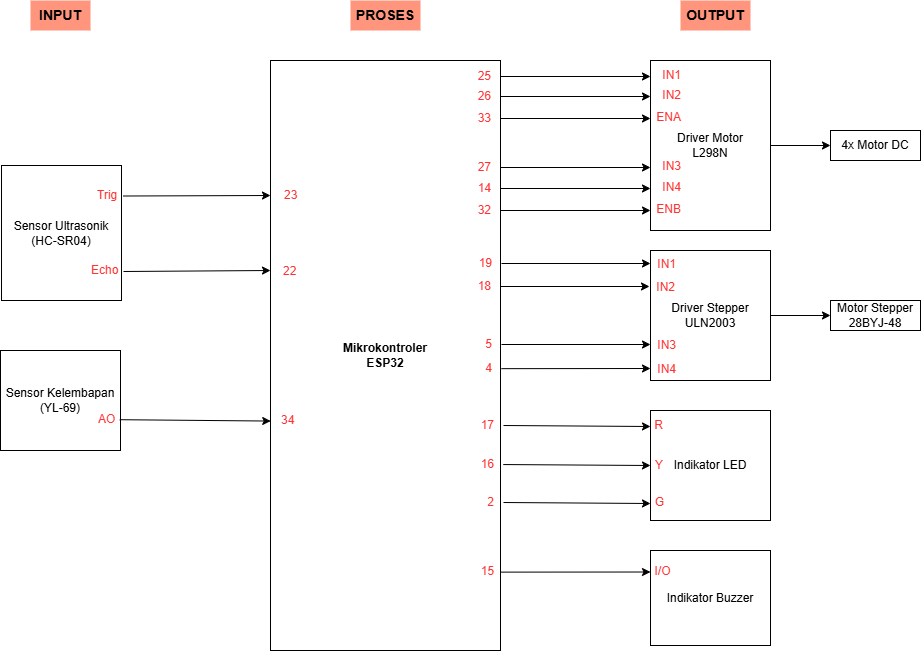

The diagram above was exported from draw.io. Its source (the exported page's mxGraphModel, read from the mxfile embedded in the PNG):
<mxGraphModel dx="1303" dy="668" grid="1" gridSize="10" guides="1" tooltips="1" connect="1" arrows="1" fold="1" page="1" pageScale="1" pageWidth="850" pageHeight="1100" math="0" shadow="0">
  <root>
    <mxCell id="0" />
    <mxCell id="1" parent="0" />
    <mxCell id="NHHO3Z0EJUbDEWoJpuVe-1" value="INPUT" style="text;html=1;strokeColor=none;fillColor=#FF957D;align=center;verticalAlign=middle;whiteSpace=wrap;rounded=0;fontSize=14;fontStyle=1;" parent="1" vertex="1">
      <mxGeometry x="70" y="40" width="60" height="30" as="geometry" />
    </mxCell>
    <mxCell id="NHHO3Z0EJUbDEWoJpuVe-2" value="PROSES" style="text;html=1;strokeColor=none;fillColor=#FF957D;align=center;verticalAlign=middle;whiteSpace=wrap;rounded=0;fontSize=14;fontStyle=1;" parent="1" vertex="1">
      <mxGeometry x="390" y="40" width="70" height="30" as="geometry" />
    </mxCell>
    <mxCell id="NHHO3Z0EJUbDEWoJpuVe-3" value="OUTPUT" style="text;html=1;strokeColor=none;fillColor=#FF957D;align=center;verticalAlign=middle;whiteSpace=wrap;rounded=0;fontSize=14;fontStyle=1;" parent="1" vertex="1">
      <mxGeometry x="720" y="40" width="70" height="30" as="geometry" />
    </mxCell>
    <mxCell id="NHHO3Z0EJUbDEWoJpuVe-4" value="Sensor Ultrasonik&lt;br&gt;(HC-SR04)" style="rounded=0;whiteSpace=wrap;html=1;" parent="1" vertex="1">
      <mxGeometry x="41" y="205" width="120" height="135" as="geometry" />
    </mxCell>
    <mxCell id="NHHO3Z0EJUbDEWoJpuVe-5" value="Sensor Kelembapan&lt;br&gt;(YL-69)" style="rounded=0;whiteSpace=wrap;html=1;" parent="1" vertex="1">
      <mxGeometry x="40" y="390" width="120" height="100" as="geometry" />
    </mxCell>
    <mxCell id="NHHO3Z0EJUbDEWoJpuVe-7" value="Mikrokontroler&lt;br&gt;ESP32" style="rounded=0;whiteSpace=wrap;html=1;fontSize=12;fontStyle=1" parent="1" vertex="1">
      <mxGeometry x="310" y="100" width="230" height="590" as="geometry" />
    </mxCell>
    <mxCell id="NHHO3Z0EJUbDEWoJpuVe-8" value="" style="endArrow=classic;html=1;rounded=0;exitX=1.015;exitY=0.226;exitDx=0;exitDy=0;exitPerimeter=0;" parent="1" source="NHHO3Z0EJUbDEWoJpuVe-4" edge="1">
      <mxGeometry width="50" height="50" relative="1" as="geometry">
        <mxPoint x="230" y="385" as="sourcePoint" />
        <mxPoint x="310" y="235" as="targetPoint" />
      </mxGeometry>
    </mxCell>
    <mxCell id="NHHO3Z0EJUbDEWoJpuVe-9" value="23" style="text;html=1;align=left;verticalAlign=middle;resizable=0;points=[];autosize=1;strokeColor=none;fillColor=none;fontColor=#FF3333;" parent="NHHO3Z0EJUbDEWoJpuVe-8" vertex="1">
      <mxGeometry x="-0.4133" y="-1" width="40" height="30" relative="1" as="geometry">
        <mxPoint x="115" y="-16" as="offset" />
      </mxGeometry>
    </mxCell>
    <mxCell id="NHHO3Z0EJUbDEWoJpuVe-10" value="" style="endArrow=classic;html=1;rounded=0;exitX=0.994;exitY=0.692;entryX=0.001;entryY=0.464;entryDx=0;entryDy=0;entryPerimeter=0;exitDx=0;exitDy=0;exitPerimeter=0;" parent="1" source="NHHO3Z0EJUbDEWoJpuVe-5" edge="1">
      <mxGeometry width="50" height="50" relative="1" as="geometry">
        <mxPoint x="230" y="540" as="sourcePoint" />
        <mxPoint x="310.23" y="460.55999999999995" as="targetPoint" />
      </mxGeometry>
    </mxCell>
    <mxCell id="NHHO3Z0EJUbDEWoJpuVe-11" value="34" style="text;html=1;align=left;verticalAlign=middle;resizable=0;points=[];autosize=1;strokeColor=none;fillColor=none;fontColor=#FF3333;" parent="NHHO3Z0EJUbDEWoJpuVe-10" vertex="1">
      <mxGeometry x="-0.4667" width="40" height="30" relative="1" as="geometry">
        <mxPoint x="120" y="-15" as="offset" />
      </mxGeometry>
    </mxCell>
    <mxCell id="NHHO3Z0EJUbDEWoJpuVe-14" value="Driver Motor&lt;br&gt;L298N" style="rounded=0;whiteSpace=wrap;html=1;" parent="1" vertex="1">
      <mxGeometry x="690" y="100" width="120" height="170" as="geometry" />
    </mxCell>
    <mxCell id="NHHO3Z0EJUbDEWoJpuVe-15" value="4x Motor DC" style="rounded=0;whiteSpace=wrap;html=1;" parent="1" vertex="1">
      <mxGeometry x="870" y="170" width="90" height="30" as="geometry" />
    </mxCell>
    <mxCell id="NHHO3Z0EJUbDEWoJpuVe-16" value="" style="endArrow=none;html=1;rounded=0;exitX=0;exitY=0.5;startFill=1;endFill=1;startArrow=classic;" parent="1" edge="1">
      <mxGeometry width="50" height="50" relative="1" as="geometry">
        <mxPoint x="690" y="250.0000000000001" as="sourcePoint" />
        <mxPoint x="540" y="250" as="targetPoint" />
      </mxGeometry>
    </mxCell>
    <mxCell id="NHHO3Z0EJUbDEWoJpuVe-17" value="&lt;br&gt;&lt;div&gt;32&lt;/div&gt;" style="text;html=1;align=right;verticalAlign=middle;resizable=0;points=[];autosize=1;strokeColor=none;fillColor=none;fontColor=#FF3333;" parent="NHHO3Z0EJUbDEWoJpuVe-16" vertex="1">
      <mxGeometry x="0.2831" y="2" width="40" height="40" relative="1" as="geometry">
        <mxPoint x="-102" y="-30" as="offset" />
      </mxGeometry>
    </mxCell>
    <mxCell id="NHHO3Z0EJUbDEWoJpuVe-18" value="" style="endArrow=classic;html=1;rounded=0;exitX=1;exitY=0.5;entryX=0;entryY=0.5;" parent="1" source="NHHO3Z0EJUbDEWoJpuVe-14" target="NHHO3Z0EJUbDEWoJpuVe-15" edge="1">
      <mxGeometry width="50" height="50" relative="1" as="geometry">
        <mxPoint x="700" y="230" as="sourcePoint" />
        <mxPoint x="750" y="180" as="targetPoint" />
      </mxGeometry>
    </mxCell>
    <mxCell id="NHHO3Z0EJUbDEWoJpuVe-19" value="Driver Stepper&lt;br&gt;ULN2003" style="rounded=0;whiteSpace=wrap;html=1;" parent="1" vertex="1">
      <mxGeometry x="690" y="290" width="120" height="130" as="geometry" />
    </mxCell>
    <mxCell id="NHHO3Z0EJUbDEWoJpuVe-20" value="Motor Stepper&lt;br&gt;28BYJ-48" style="rounded=0;whiteSpace=wrap;html=1;" parent="1" vertex="1">
      <mxGeometry x="870" y="340" width="90" height="30" as="geometry" />
    </mxCell>
    <mxCell id="NHHO3Z0EJUbDEWoJpuVe-21" value="" style="endArrow=classic;html=1;rounded=0;exitX=1;exitY=0.5;" parent="1" source="NHHO3Z0EJUbDEWoJpuVe-19" target="NHHO3Z0EJUbDEWoJpuVe-20" edge="1">
      <mxGeometry width="50" height="50" relative="1" as="geometry">
        <mxPoint x="820" y="320" as="sourcePoint" />
        <mxPoint x="870" y="270" as="targetPoint" />
      </mxGeometry>
    </mxCell>
    <mxCell id="NHHO3Z0EJUbDEWoJpuVe-22" value="" style="endArrow=none;html=1;rounded=0;exitX=0;exitY=0.5;startFill=1;endFill=1;startArrow=classic;entryX=1.004;entryY=0.404;entryDx=0;entryDy=0;entryPerimeter=0;" parent="1" edge="1">
      <mxGeometry width="50" height="50" relative="1" as="geometry">
        <mxPoint x="690" y="408" as="sourcePoint" />
        <mxPoint x="540.9200000000001" y="408.15999999999997" as="targetPoint" />
      </mxGeometry>
    </mxCell>
    <mxCell id="NHHO3Z0EJUbDEWoJpuVe-23" value="&lt;span style=&quot;background-color: transparent;&quot;&gt;4&lt;/span&gt;" style="text;html=1;align=right;verticalAlign=middle;resizable=0;points=[];autosize=1;strokeColor=none;fillColor=none;fontColor=#FF3333;" parent="NHHO3Z0EJUbDEWoJpuVe-22" vertex="1">
      <mxGeometry x="0.28" y="1" width="30" height="30" relative="1" as="geometry">
        <mxPoint x="-92" y="-16" as="offset" />
      </mxGeometry>
    </mxCell>
    <mxCell id="NHHO3Z0EJUbDEWoJpuVe-24" value="Indikator LED" style="rounded=0;whiteSpace=wrap;html=1;" parent="1" vertex="1">
      <mxGeometry x="690" y="450" width="120" height="110" as="geometry" />
    </mxCell>
    <mxCell id="NHHO3Z0EJUbDEWoJpuVe-25" value="Indikator Buzzer" style="rounded=0;whiteSpace=wrap;html=1;" parent="1" vertex="1">
      <mxGeometry x="690" y="590" width="120" height="95" as="geometry" />
    </mxCell>
    <mxCell id="NHHO3Z0EJUbDEWoJpuVe-27" value="" style="endArrow=none;html=1;rounded=0;exitX=0;exitY=0.5;entryX=1.012;entryY=0.526;entryDx=0;entryDy=0;entryPerimeter=0;startFill=1;endFill=1;startArrow=classic;" parent="1" source="NHHO3Z0EJUbDEWoJpuVe-24" edge="1">
      <mxGeometry width="50" height="50" relative="1" as="geometry">
        <mxPoint x="590" y="640" as="sourcePoint" />
        <mxPoint x="542.76" y="504.0400000000001" as="targetPoint" />
      </mxGeometry>
    </mxCell>
    <mxCell id="NHHO3Z0EJUbDEWoJpuVe-28" value="&lt;div&gt;16&lt;/div&gt;" style="text;html=1;align=right;verticalAlign=middle;resizable=0;points=[];autosize=1;strokeColor=none;fillColor=none;fontColor=#FF3333;" parent="NHHO3Z0EJUbDEWoJpuVe-27" vertex="1">
      <mxGeometry x="0.1" y="1" width="40" height="30" relative="1" as="geometry">
        <mxPoint x="-114" y="-16" as="offset" />
      </mxGeometry>
    </mxCell>
    <mxCell id="NHHO3Z0EJUbDEWoJpuVe-29" value="" style="endArrow=none;html=1;rounded=0;exitX=0;exitY=0.5;entryX=0.998;entryY=0.903;entryDx=0;entryDy=0;entryPerimeter=0;startFill=1;endFill=1;startArrow=classic;" parent="1" edge="1">
      <mxGeometry width="50" height="50" relative="1" as="geometry">
        <mxPoint x="690" y="611.4999999999999" as="sourcePoint" />
        <mxPoint x="539.5400000000002" y="611.6200000000001" as="targetPoint" />
      </mxGeometry>
    </mxCell>
    <mxCell id="NHHO3Z0EJUbDEWoJpuVe-30" value="15" style="text;html=1;align=center;verticalAlign=middle;resizable=0;points=[];autosize=1;strokeColor=none;fillColor=none;fontColor=#FF3333;" parent="NHHO3Z0EJUbDEWoJpuVe-29" vertex="1">
      <mxGeometry x="-0.2667" width="40" height="30" relative="1" as="geometry">
        <mxPoint x="-128" y="-16" as="offset" />
      </mxGeometry>
    </mxCell>
    <mxCell id="4nbHL_OQOXX8FSKKlGoi-1" value="" style="endArrow=classic;html=1;rounded=0;exitX=1.015;exitY=0.226;exitDx=0;exitDy=0;exitPerimeter=0;" edge="1" parent="1">
      <mxGeometry width="50" height="50" relative="1" as="geometry">
        <mxPoint x="163" y="311" as="sourcePoint" />
        <mxPoint x="310" y="310" as="targetPoint" />
      </mxGeometry>
    </mxCell>
    <mxCell id="4nbHL_OQOXX8FSKKlGoi-2" value="22" style="text;html=1;align=left;verticalAlign=middle;resizable=0;points=[];autosize=1;strokeColor=none;fillColor=none;fontColor=#FF3333;" vertex="1" parent="4nbHL_OQOXX8FSKKlGoi-1">
      <mxGeometry x="-0.4133" y="-1" width="40" height="30" relative="1" as="geometry">
        <mxPoint x="115" y="-16" as="offset" />
      </mxGeometry>
    </mxCell>
    <mxCell id="4nbHL_OQOXX8FSKKlGoi-3" value="Trig" style="text;html=1;align=left;verticalAlign=middle;resizable=0;points=[];autosize=1;strokeColor=none;fillColor=none;fontColor=#FF3333;" vertex="1" parent="1">
      <mxGeometry x="135" y="220" width="40" height="30" as="geometry" />
    </mxCell>
    <mxCell id="4nbHL_OQOXX8FSKKlGoi-4" value="Echo" style="text;html=1;align=left;verticalAlign=middle;resizable=0;points=[];autosize=1;strokeColor=none;fillColor=none;fontColor=#FF3333;" vertex="1" parent="1">
      <mxGeometry x="129" y="295" width="50" height="30" as="geometry" />
    </mxCell>
    <mxCell id="4nbHL_OQOXX8FSKKlGoi-5" value="AO" style="text;html=1;align=left;verticalAlign=middle;resizable=0;points=[];autosize=1;strokeColor=none;fillColor=none;fontColor=#FF3333;" vertex="1" parent="1">
      <mxGeometry x="136" y="444" width="40" height="30" as="geometry" />
    </mxCell>
    <mxCell id="4nbHL_OQOXX8FSKKlGoi-7" value="I/O" style="text;html=1;align=center;verticalAlign=middle;resizable=0;points=[];autosize=1;strokeColor=none;fillColor=none;fontColor=#FF3333;" vertex="1" parent="1">
      <mxGeometry x="682" y="596" width="40" height="30" as="geometry" />
    </mxCell>
    <mxCell id="4nbHL_OQOXX8FSKKlGoi-9" value="Y" style="text;html=1;align=right;verticalAlign=middle;resizable=0;points=[];autosize=1;strokeColor=none;fillColor=none;fontColor=#FF3333;" vertex="1" parent="1">
      <mxGeometry x="674" y="490" width="30" height="30" as="geometry" />
    </mxCell>
    <mxCell id="4nbHL_OQOXX8FSKKlGoi-12" value="R" style="text;html=1;align=right;verticalAlign=middle;resizable=0;points=[];autosize=1;strokeColor=none;fillColor=none;fontColor=#FF3333;" vertex="1" parent="1">
      <mxGeometry x="674" y="450" width="30" height="30" as="geometry" />
    </mxCell>
    <mxCell id="4nbHL_OQOXX8FSKKlGoi-13" value="" style="endArrow=none;html=1;rounded=0;exitX=0;exitY=0.5;entryX=1.012;entryY=0.526;entryDx=0;entryDy=0;entryPerimeter=0;startFill=1;endFill=1;startArrow=classic;" edge="1" parent="1">
      <mxGeometry width="50" height="50" relative="1" as="geometry">
        <mxPoint x="690" y="466" as="sourcePoint" />
        <mxPoint x="543" y="465" as="targetPoint" />
      </mxGeometry>
    </mxCell>
    <mxCell id="4nbHL_OQOXX8FSKKlGoi-14" value="&lt;div&gt;17&lt;/div&gt;" style="text;html=1;align=right;verticalAlign=middle;resizable=0;points=[];autosize=1;strokeColor=none;fillColor=none;fontColor=#FF3333;" vertex="1" parent="4nbHL_OQOXX8FSKKlGoi-13">
      <mxGeometry x="0.1" y="1" width="40" height="30" relative="1" as="geometry">
        <mxPoint x="-114" y="-16" as="offset" />
      </mxGeometry>
    </mxCell>
    <mxCell id="4nbHL_OQOXX8FSKKlGoi-15" value="" style="endArrow=none;html=1;rounded=0;exitX=0;exitY=0.5;entryX=1.012;entryY=0.526;entryDx=0;entryDy=0;entryPerimeter=0;startFill=1;endFill=1;startArrow=classic;" edge="1" parent="1">
      <mxGeometry width="50" height="50" relative="1" as="geometry">
        <mxPoint x="690" y="543" as="sourcePoint" />
        <mxPoint x="543" y="542" as="targetPoint" />
      </mxGeometry>
    </mxCell>
    <mxCell id="4nbHL_OQOXX8FSKKlGoi-16" value="&lt;div&gt;2&lt;/div&gt;" style="text;html=1;align=right;verticalAlign=middle;resizable=0;points=[];autosize=1;strokeColor=none;fillColor=none;fontColor=#FF3333;" vertex="1" parent="4nbHL_OQOXX8FSKKlGoi-15">
      <mxGeometry x="0.1" y="1" width="30" height="30" relative="1" as="geometry">
        <mxPoint x="-104" y="-16" as="offset" />
      </mxGeometry>
    </mxCell>
    <mxCell id="4nbHL_OQOXX8FSKKlGoi-17" value="G" style="text;html=1;align=right;verticalAlign=middle;resizable=0;points=[];autosize=1;strokeColor=none;fillColor=none;fontColor=#FF3333;" vertex="1" parent="1">
      <mxGeometry x="675" y="527" width="30" height="30" as="geometry" />
    </mxCell>
    <mxCell id="4nbHL_OQOXX8FSKKlGoi-21" value="&lt;br&gt;&lt;div&gt;IN4&lt;/div&gt;" style="text;html=1;align=right;verticalAlign=middle;resizable=0;points=[];autosize=1;strokeColor=none;fillColor=none;fontColor=#FF3333;" vertex="1" parent="1">
      <mxGeometry x="677" y="381" width="40" height="40" as="geometry" />
    </mxCell>
    <mxCell id="4nbHL_OQOXX8FSKKlGoi-24" value="" style="endArrow=none;html=1;rounded=0;exitX=0;exitY=0.5;startFill=1;endFill=1;startArrow=classic;entryX=1.004;entryY=0.404;entryDx=0;entryDy=0;entryPerimeter=0;" edge="1" parent="1">
      <mxGeometry width="50" height="50" relative="1" as="geometry">
        <mxPoint x="690" y="384" as="sourcePoint" />
        <mxPoint x="541" y="384" as="targetPoint" />
      </mxGeometry>
    </mxCell>
    <mxCell id="4nbHL_OQOXX8FSKKlGoi-25" value="&lt;span style=&quot;background-color: transparent;&quot;&gt;5&lt;/span&gt;" style="text;html=1;align=right;verticalAlign=middle;resizable=0;points=[];autosize=1;strokeColor=none;fillColor=none;fontColor=#FF3333;" vertex="1" parent="4nbHL_OQOXX8FSKKlGoi-24">
      <mxGeometry x="0.28" y="1" width="30" height="30" relative="1" as="geometry">
        <mxPoint x="-92" y="-16" as="offset" />
      </mxGeometry>
    </mxCell>
    <mxCell id="4nbHL_OQOXX8FSKKlGoi-26" value="&lt;br&gt;&lt;div&gt;IN3&lt;/div&gt;" style="text;html=1;align=right;verticalAlign=middle;resizable=0;points=[];autosize=1;strokeColor=none;fillColor=none;fontColor=#FF3333;" vertex="1" parent="1">
      <mxGeometry x="677" y="357" width="40" height="40" as="geometry" />
    </mxCell>
    <mxCell id="4nbHL_OQOXX8FSKKlGoi-27" value="" style="endArrow=none;html=1;rounded=0;exitX=0;exitY=0.5;startFill=1;endFill=1;startArrow=classic;entryX=1.004;entryY=0.404;entryDx=0;entryDy=0;entryPerimeter=0;" edge="1" parent="1">
      <mxGeometry width="50" height="50" relative="1" as="geometry">
        <mxPoint x="689" y="326" as="sourcePoint" />
        <mxPoint x="540" y="326" as="targetPoint" />
      </mxGeometry>
    </mxCell>
    <mxCell id="4nbHL_OQOXX8FSKKlGoi-28" value="&lt;span style=&quot;background-color: transparent;&quot;&gt;18&lt;/span&gt;" style="text;html=1;align=right;verticalAlign=middle;resizable=0;points=[];autosize=1;strokeColor=none;fillColor=none;fontColor=#FF3333;" vertex="1" parent="4nbHL_OQOXX8FSKKlGoi-27">
      <mxGeometry x="0.28" y="1" width="40" height="30" relative="1" as="geometry">
        <mxPoint x="-102" y="-16" as="offset" />
      </mxGeometry>
    </mxCell>
    <mxCell id="4nbHL_OQOXX8FSKKlGoi-29" value="&lt;br&gt;&lt;div&gt;IN2&lt;/div&gt;" style="text;html=1;align=right;verticalAlign=middle;resizable=0;points=[];autosize=1;strokeColor=none;fillColor=none;fontColor=#FF3333;" vertex="1" parent="1">
      <mxGeometry x="676" y="299" width="40" height="40" as="geometry" />
    </mxCell>
    <mxCell id="4nbHL_OQOXX8FSKKlGoi-30" value="" style="endArrow=none;html=1;rounded=0;exitX=0;exitY=0.5;startFill=1;endFill=1;startArrow=classic;entryX=1.004;entryY=0.404;entryDx=0;entryDy=0;entryPerimeter=0;" edge="1" parent="1">
      <mxGeometry width="50" height="50" relative="1" as="geometry">
        <mxPoint x="690" y="303" as="sourcePoint" />
        <mxPoint x="541" y="303" as="targetPoint" />
      </mxGeometry>
    </mxCell>
    <mxCell id="4nbHL_OQOXX8FSKKlGoi-31" value="&lt;span style=&quot;background-color: transparent;&quot;&gt;19&lt;/span&gt;" style="text;html=1;align=right;verticalAlign=middle;resizable=0;points=[];autosize=1;strokeColor=none;fillColor=none;fontColor=#FF3333;" vertex="1" parent="4nbHL_OQOXX8FSKKlGoi-30">
      <mxGeometry x="0.28" y="1" width="40" height="30" relative="1" as="geometry">
        <mxPoint x="-102" y="-16" as="offset" />
      </mxGeometry>
    </mxCell>
    <mxCell id="4nbHL_OQOXX8FSKKlGoi-32" value="&lt;br&gt;&lt;div&gt;IN1&lt;/div&gt;" style="text;html=1;align=right;verticalAlign=middle;resizable=0;points=[];autosize=1;strokeColor=none;fillColor=none;fontColor=#FF3333;" vertex="1" parent="1">
      <mxGeometry x="677" y="276" width="40" height="40" as="geometry" />
    </mxCell>
    <mxCell id="4nbHL_OQOXX8FSKKlGoi-34" value="ENB" style="text;html=1;align=right;verticalAlign=middle;resizable=0;points=[];autosize=1;strokeColor=none;fillColor=none;fontColor=#FF3333;" vertex="1" parent="1">
      <mxGeometry x="672" y="234" width="50" height="30" as="geometry" />
    </mxCell>
    <mxCell id="4nbHL_OQOXX8FSKKlGoi-36" value="" style="endArrow=none;html=1;rounded=0;exitX=0;exitY=0.5;startFill=1;endFill=1;startArrow=classic;" edge="1" parent="1">
      <mxGeometry width="50" height="50" relative="1" as="geometry">
        <mxPoint x="690" y="228.0000000000001" as="sourcePoint" />
        <mxPoint x="540" y="228" as="targetPoint" />
      </mxGeometry>
    </mxCell>
    <mxCell id="4nbHL_OQOXX8FSKKlGoi-37" value="&lt;br&gt;&lt;div&gt;14&lt;/div&gt;" style="text;html=1;align=right;verticalAlign=middle;resizable=0;points=[];autosize=1;strokeColor=none;fillColor=none;fontColor=#FF3333;" vertex="1" parent="4nbHL_OQOXX8FSKKlGoi-36">
      <mxGeometry x="0.2831" y="2" width="40" height="40" relative="1" as="geometry">
        <mxPoint x="-102" y="-30" as="offset" />
      </mxGeometry>
    </mxCell>
    <mxCell id="4nbHL_OQOXX8FSKKlGoi-38" value="IN4" style="text;html=1;align=right;verticalAlign=middle;resizable=0;points=[];autosize=1;strokeColor=none;fillColor=none;fontColor=#FF3333;" vertex="1" parent="1">
      <mxGeometry x="682" y="212" width="40" height="30" as="geometry" />
    </mxCell>
    <mxCell id="4nbHL_OQOXX8FSKKlGoi-39" value="" style="endArrow=none;html=1;rounded=0;exitX=0;exitY=0.5;startFill=1;endFill=1;startArrow=classic;" edge="1" parent="1">
      <mxGeometry width="50" height="50" relative="1" as="geometry">
        <mxPoint x="690" y="207.0000000000001" as="sourcePoint" />
        <mxPoint x="540" y="207" as="targetPoint" />
      </mxGeometry>
    </mxCell>
    <mxCell id="4nbHL_OQOXX8FSKKlGoi-40" value="&lt;br&gt;&lt;div&gt;27&lt;/div&gt;" style="text;html=1;align=right;verticalAlign=middle;resizable=0;points=[];autosize=1;strokeColor=none;fillColor=none;fontColor=#FF3333;" vertex="1" parent="4nbHL_OQOXX8FSKKlGoi-39">
      <mxGeometry x="0.2831" y="2" width="40" height="40" relative="1" as="geometry">
        <mxPoint x="-102" y="-30" as="offset" />
      </mxGeometry>
    </mxCell>
    <mxCell id="4nbHL_OQOXX8FSKKlGoi-41" value="IN3" style="text;html=1;align=right;verticalAlign=middle;resizable=0;points=[];autosize=1;strokeColor=none;fillColor=none;fontColor=#FF3333;" vertex="1" parent="1">
      <mxGeometry x="682" y="191" width="40" height="30" as="geometry" />
    </mxCell>
    <mxCell id="4nbHL_OQOXX8FSKKlGoi-42" value="" style="endArrow=none;html=1;rounded=0;exitX=0;exitY=0.5;startFill=1;endFill=1;startArrow=classic;" edge="1" parent="1">
      <mxGeometry width="50" height="50" relative="1" as="geometry">
        <mxPoint x="690" y="158.0000000000001" as="sourcePoint" />
        <mxPoint x="540" y="158" as="targetPoint" />
      </mxGeometry>
    </mxCell>
    <mxCell id="4nbHL_OQOXX8FSKKlGoi-43" value="&lt;br&gt;&lt;div&gt;33&lt;/div&gt;" style="text;html=1;align=right;verticalAlign=middle;resizable=0;points=[];autosize=1;strokeColor=none;fillColor=none;fontColor=#FF3333;" vertex="1" parent="4nbHL_OQOXX8FSKKlGoi-42">
      <mxGeometry x="0.2831" y="2" width="40" height="40" relative="1" as="geometry">
        <mxPoint x="-102" y="-30" as="offset" />
      </mxGeometry>
    </mxCell>
    <mxCell id="4nbHL_OQOXX8FSKKlGoi-44" value="ENA" style="text;html=1;align=right;verticalAlign=middle;resizable=0;points=[];autosize=1;strokeColor=none;fillColor=none;fontColor=#FF3333;" vertex="1" parent="1">
      <mxGeometry x="672" y="142" width="50" height="30" as="geometry" />
    </mxCell>
    <mxCell id="4nbHL_OQOXX8FSKKlGoi-45" value="" style="endArrow=none;html=1;rounded=0;exitX=0;exitY=0.5;startFill=1;endFill=1;startArrow=classic;" edge="1" parent="1">
      <mxGeometry width="50" height="50" relative="1" as="geometry">
        <mxPoint x="690" y="136.0000000000001" as="sourcePoint" />
        <mxPoint x="540" y="136" as="targetPoint" />
      </mxGeometry>
    </mxCell>
    <mxCell id="4nbHL_OQOXX8FSKKlGoi-46" value="&lt;br&gt;&lt;div&gt;26&lt;/div&gt;" style="text;html=1;align=right;verticalAlign=middle;resizable=0;points=[];autosize=1;strokeColor=none;fillColor=none;fontColor=#FF3333;" vertex="1" parent="4nbHL_OQOXX8FSKKlGoi-45">
      <mxGeometry x="0.2831" y="2" width="40" height="40" relative="1" as="geometry">
        <mxPoint x="-102" y="-30" as="offset" />
      </mxGeometry>
    </mxCell>
    <mxCell id="4nbHL_OQOXX8FSKKlGoi-47" value="IN2" style="text;html=1;align=right;verticalAlign=middle;resizable=0;points=[];autosize=1;strokeColor=none;fillColor=none;fontColor=#FF3333;" vertex="1" parent="1">
      <mxGeometry x="682" y="120" width="40" height="30" as="geometry" />
    </mxCell>
    <mxCell id="4nbHL_OQOXX8FSKKlGoi-48" value="" style="endArrow=none;html=1;rounded=0;exitX=0;exitY=0.5;startFill=1;endFill=1;startArrow=classic;" edge="1" parent="1">
      <mxGeometry width="50" height="50" relative="1" as="geometry">
        <mxPoint x="690" y="116.00000000000011" as="sourcePoint" />
        <mxPoint x="540" y="116" as="targetPoint" />
      </mxGeometry>
    </mxCell>
    <mxCell id="4nbHL_OQOXX8FSKKlGoi-49" value="&lt;br&gt;&lt;div&gt;25&lt;/div&gt;" style="text;html=1;align=right;verticalAlign=middle;resizable=0;points=[];autosize=1;strokeColor=none;fillColor=none;fontColor=#FF3333;" vertex="1" parent="4nbHL_OQOXX8FSKKlGoi-48">
      <mxGeometry x="0.2831" y="2" width="40" height="40" relative="1" as="geometry">
        <mxPoint x="-102" y="-30" as="offset" />
      </mxGeometry>
    </mxCell>
    <mxCell id="4nbHL_OQOXX8FSKKlGoi-50" value="IN1" style="text;html=1;align=right;verticalAlign=middle;resizable=0;points=[];autosize=1;strokeColor=none;fillColor=none;fontColor=#FF3333;" vertex="1" parent="1">
      <mxGeometry x="682" y="100" width="40" height="30" as="geometry" />
    </mxCell>
  </root>
</mxGraphModel>